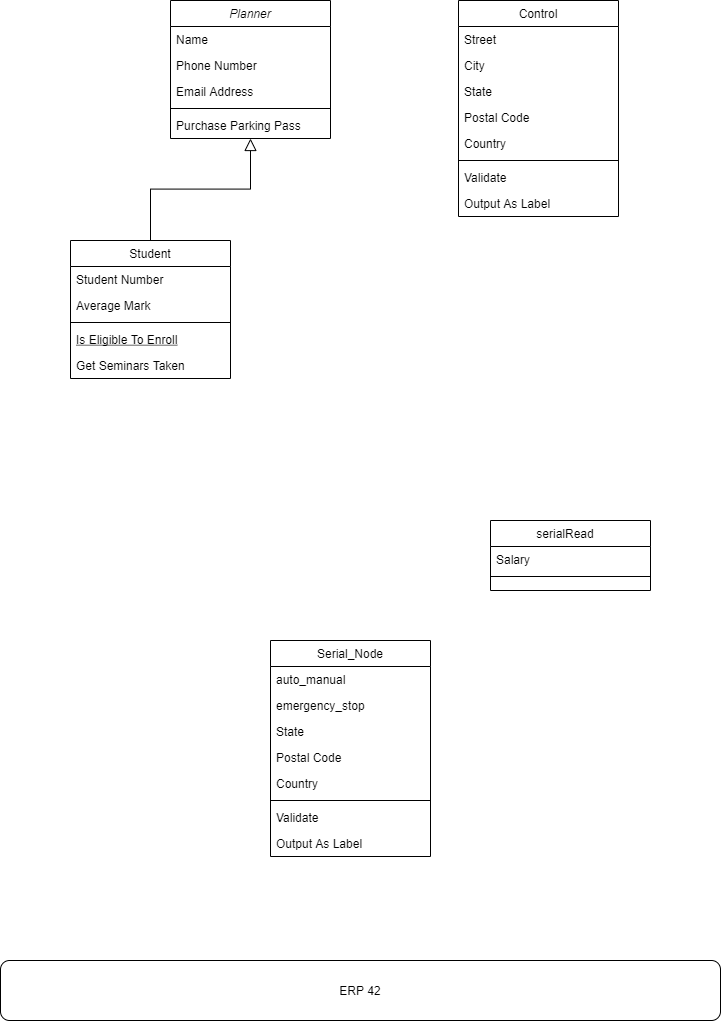

The diagram above was exported from draw.io. Its source (the exported page's mxGraphModel, read from the mxfile embedded in the PNG):
<mxGraphModel dx="904" dy="582" grid="1" gridSize="10" guides="1" tooltips="1" connect="1" arrows="1" fold="1" page="1" pageScale="1" pageWidth="827" pageHeight="1169" math="0" shadow="0">
  <root>
    <mxCell id="WIyWlLk6GJQsqaUBKTNV-0" />
    <mxCell id="WIyWlLk6GJQsqaUBKTNV-1" parent="WIyWlLk6GJQsqaUBKTNV-0" />
    <mxCell id="zkfFHV4jXpPFQw0GAbJ--0" value="Planner" style="swimlane;fontStyle=2;align=center;verticalAlign=top;childLayout=stackLayout;horizontal=1;startSize=26;horizontalStack=0;resizeParent=1;resizeLast=0;collapsible=1;marginBottom=0;rounded=0;shadow=0;strokeWidth=1;" parent="WIyWlLk6GJQsqaUBKTNV-1" vertex="1">
      <mxGeometry x="220" y="120" width="160" height="138" as="geometry">
        <mxRectangle x="230" y="140" width="160" height="26" as="alternateBounds" />
      </mxGeometry>
    </mxCell>
    <mxCell id="zkfFHV4jXpPFQw0GAbJ--1" value="Name" style="text;align=left;verticalAlign=top;spacingLeft=4;spacingRight=4;overflow=hidden;rotatable=0;points=[[0,0.5],[1,0.5]];portConstraint=eastwest;" parent="zkfFHV4jXpPFQw0GAbJ--0" vertex="1">
      <mxGeometry y="26" width="160" height="26" as="geometry" />
    </mxCell>
    <mxCell id="zkfFHV4jXpPFQw0GAbJ--2" value="Phone Number" style="text;align=left;verticalAlign=top;spacingLeft=4;spacingRight=4;overflow=hidden;rotatable=0;points=[[0,0.5],[1,0.5]];portConstraint=eastwest;rounded=0;shadow=0;html=0;" parent="zkfFHV4jXpPFQw0GAbJ--0" vertex="1">
      <mxGeometry y="52" width="160" height="26" as="geometry" />
    </mxCell>
    <mxCell id="zkfFHV4jXpPFQw0GAbJ--3" value="Email Address" style="text;align=left;verticalAlign=top;spacingLeft=4;spacingRight=4;overflow=hidden;rotatable=0;points=[[0,0.5],[1,0.5]];portConstraint=eastwest;rounded=0;shadow=0;html=0;" parent="zkfFHV4jXpPFQw0GAbJ--0" vertex="1">
      <mxGeometry y="78" width="160" height="26" as="geometry" />
    </mxCell>
    <mxCell id="zkfFHV4jXpPFQw0GAbJ--4" value="" style="line;html=1;strokeWidth=1;align=left;verticalAlign=middle;spacingTop=-1;spacingLeft=3;spacingRight=3;rotatable=0;labelPosition=right;points=[];portConstraint=eastwest;" parent="zkfFHV4jXpPFQw0GAbJ--0" vertex="1">
      <mxGeometry y="104" width="160" height="8" as="geometry" />
    </mxCell>
    <mxCell id="zkfFHV4jXpPFQw0GAbJ--5" value="Purchase Parking Pass" style="text;align=left;verticalAlign=top;spacingLeft=4;spacingRight=4;overflow=hidden;rotatable=0;points=[[0,0.5],[1,0.5]];portConstraint=eastwest;" parent="zkfFHV4jXpPFQw0GAbJ--0" vertex="1">
      <mxGeometry y="112" width="160" height="26" as="geometry" />
    </mxCell>
    <mxCell id="zkfFHV4jXpPFQw0GAbJ--6" value="Student" style="swimlane;fontStyle=0;align=center;verticalAlign=top;childLayout=stackLayout;horizontal=1;startSize=26;horizontalStack=0;resizeParent=1;resizeLast=0;collapsible=1;marginBottom=0;rounded=0;shadow=0;strokeWidth=1;" parent="WIyWlLk6GJQsqaUBKTNV-1" vertex="1">
      <mxGeometry x="120" y="360" width="160" height="138" as="geometry">
        <mxRectangle x="130" y="380" width="160" height="26" as="alternateBounds" />
      </mxGeometry>
    </mxCell>
    <mxCell id="zkfFHV4jXpPFQw0GAbJ--7" value="Student Number" style="text;align=left;verticalAlign=top;spacingLeft=4;spacingRight=4;overflow=hidden;rotatable=0;points=[[0,0.5],[1,0.5]];portConstraint=eastwest;" parent="zkfFHV4jXpPFQw0GAbJ--6" vertex="1">
      <mxGeometry y="26" width="160" height="26" as="geometry" />
    </mxCell>
    <mxCell id="zkfFHV4jXpPFQw0GAbJ--8" value="Average Mark" style="text;align=left;verticalAlign=top;spacingLeft=4;spacingRight=4;overflow=hidden;rotatable=0;points=[[0,0.5],[1,0.5]];portConstraint=eastwest;rounded=0;shadow=0;html=0;" parent="zkfFHV4jXpPFQw0GAbJ--6" vertex="1">
      <mxGeometry y="52" width="160" height="26" as="geometry" />
    </mxCell>
    <mxCell id="zkfFHV4jXpPFQw0GAbJ--9" value="" style="line;html=1;strokeWidth=1;align=left;verticalAlign=middle;spacingTop=-1;spacingLeft=3;spacingRight=3;rotatable=0;labelPosition=right;points=[];portConstraint=eastwest;" parent="zkfFHV4jXpPFQw0GAbJ--6" vertex="1">
      <mxGeometry y="78" width="160" height="8" as="geometry" />
    </mxCell>
    <mxCell id="zkfFHV4jXpPFQw0GAbJ--10" value="Is Eligible To Enroll" style="text;align=left;verticalAlign=top;spacingLeft=4;spacingRight=4;overflow=hidden;rotatable=0;points=[[0,0.5],[1,0.5]];portConstraint=eastwest;fontStyle=4" parent="zkfFHV4jXpPFQw0GAbJ--6" vertex="1">
      <mxGeometry y="86" width="160" height="26" as="geometry" />
    </mxCell>
    <mxCell id="zkfFHV4jXpPFQw0GAbJ--11" value="Get Seminars Taken" style="text;align=left;verticalAlign=top;spacingLeft=4;spacingRight=4;overflow=hidden;rotatable=0;points=[[0,0.5],[1,0.5]];portConstraint=eastwest;" parent="zkfFHV4jXpPFQw0GAbJ--6" vertex="1">
      <mxGeometry y="112" width="160" height="26" as="geometry" />
    </mxCell>
    <mxCell id="zkfFHV4jXpPFQw0GAbJ--12" value="" style="endArrow=block;endSize=10;endFill=0;shadow=0;strokeWidth=1;rounded=0;edgeStyle=elbowEdgeStyle;elbow=vertical;" parent="WIyWlLk6GJQsqaUBKTNV-1" source="zkfFHV4jXpPFQw0GAbJ--6" target="zkfFHV4jXpPFQw0GAbJ--0" edge="1">
      <mxGeometry width="160" relative="1" as="geometry">
        <mxPoint x="200" y="203" as="sourcePoint" />
        <mxPoint x="200" y="203" as="targetPoint" />
      </mxGeometry>
    </mxCell>
    <mxCell id="zkfFHV4jXpPFQw0GAbJ--13" value="serialRead   " style="swimlane;fontStyle=0;align=center;verticalAlign=top;childLayout=stackLayout;horizontal=1;startSize=26;horizontalStack=0;resizeParent=1;resizeLast=0;collapsible=1;marginBottom=0;rounded=0;shadow=0;strokeWidth=1;" parent="WIyWlLk6GJQsqaUBKTNV-1" vertex="1">
      <mxGeometry x="540" y="640" width="160" height="70" as="geometry">
        <mxRectangle x="340" y="380" width="170" height="26" as="alternateBounds" />
      </mxGeometry>
    </mxCell>
    <mxCell id="zkfFHV4jXpPFQw0GAbJ--14" value="Salary" style="text;align=left;verticalAlign=top;spacingLeft=4;spacingRight=4;overflow=hidden;rotatable=0;points=[[0,0.5],[1,0.5]];portConstraint=eastwest;" parent="zkfFHV4jXpPFQw0GAbJ--13" vertex="1">
      <mxGeometry y="26" width="160" height="26" as="geometry" />
    </mxCell>
    <mxCell id="zkfFHV4jXpPFQw0GAbJ--15" value="" style="line;html=1;strokeWidth=1;align=left;verticalAlign=middle;spacingTop=-1;spacingLeft=3;spacingRight=3;rotatable=0;labelPosition=right;points=[];portConstraint=eastwest;" parent="zkfFHV4jXpPFQw0GAbJ--13" vertex="1">
      <mxGeometry y="52" width="160" height="8" as="geometry" />
    </mxCell>
    <mxCell id="zkfFHV4jXpPFQw0GAbJ--17" value="Control" style="swimlane;fontStyle=0;align=center;verticalAlign=top;childLayout=stackLayout;horizontal=1;startSize=26;horizontalStack=0;resizeParent=1;resizeLast=0;collapsible=1;marginBottom=0;rounded=0;shadow=0;strokeWidth=1;" parent="WIyWlLk6GJQsqaUBKTNV-1" vertex="1">
      <mxGeometry x="508" y="120" width="160" height="216" as="geometry">
        <mxRectangle x="550" y="140" width="160" height="26" as="alternateBounds" />
      </mxGeometry>
    </mxCell>
    <mxCell id="zkfFHV4jXpPFQw0GAbJ--18" value="Street" style="text;align=left;verticalAlign=top;spacingLeft=4;spacingRight=4;overflow=hidden;rotatable=0;points=[[0,0.5],[1,0.5]];portConstraint=eastwest;" parent="zkfFHV4jXpPFQw0GAbJ--17" vertex="1">
      <mxGeometry y="26" width="160" height="26" as="geometry" />
    </mxCell>
    <mxCell id="zkfFHV4jXpPFQw0GAbJ--19" value="City" style="text;align=left;verticalAlign=top;spacingLeft=4;spacingRight=4;overflow=hidden;rotatable=0;points=[[0,0.5],[1,0.5]];portConstraint=eastwest;rounded=0;shadow=0;html=0;" parent="zkfFHV4jXpPFQw0GAbJ--17" vertex="1">
      <mxGeometry y="52" width="160" height="26" as="geometry" />
    </mxCell>
    <mxCell id="zkfFHV4jXpPFQw0GAbJ--20" value="State" style="text;align=left;verticalAlign=top;spacingLeft=4;spacingRight=4;overflow=hidden;rotatable=0;points=[[0,0.5],[1,0.5]];portConstraint=eastwest;rounded=0;shadow=0;html=0;" parent="zkfFHV4jXpPFQw0GAbJ--17" vertex="1">
      <mxGeometry y="78" width="160" height="26" as="geometry" />
    </mxCell>
    <mxCell id="zkfFHV4jXpPFQw0GAbJ--21" value="Postal Code" style="text;align=left;verticalAlign=top;spacingLeft=4;spacingRight=4;overflow=hidden;rotatable=0;points=[[0,0.5],[1,0.5]];portConstraint=eastwest;rounded=0;shadow=0;html=0;" parent="zkfFHV4jXpPFQw0GAbJ--17" vertex="1">
      <mxGeometry y="104" width="160" height="26" as="geometry" />
    </mxCell>
    <mxCell id="zkfFHV4jXpPFQw0GAbJ--22" value="Country" style="text;align=left;verticalAlign=top;spacingLeft=4;spacingRight=4;overflow=hidden;rotatable=0;points=[[0,0.5],[1,0.5]];portConstraint=eastwest;rounded=0;shadow=0;html=0;" parent="zkfFHV4jXpPFQw0GAbJ--17" vertex="1">
      <mxGeometry y="130" width="160" height="26" as="geometry" />
    </mxCell>
    <mxCell id="zkfFHV4jXpPFQw0GAbJ--23" value="" style="line;html=1;strokeWidth=1;align=left;verticalAlign=middle;spacingTop=-1;spacingLeft=3;spacingRight=3;rotatable=0;labelPosition=right;points=[];portConstraint=eastwest;" parent="zkfFHV4jXpPFQw0GAbJ--17" vertex="1">
      <mxGeometry y="156" width="160" height="8" as="geometry" />
    </mxCell>
    <mxCell id="zkfFHV4jXpPFQw0GAbJ--24" value="Validate" style="text;align=left;verticalAlign=top;spacingLeft=4;spacingRight=4;overflow=hidden;rotatable=0;points=[[0,0.5],[1,0.5]];portConstraint=eastwest;" parent="zkfFHV4jXpPFQw0GAbJ--17" vertex="1">
      <mxGeometry y="164" width="160" height="26" as="geometry" />
    </mxCell>
    <mxCell id="zkfFHV4jXpPFQw0GAbJ--25" value="Output As Label" style="text;align=left;verticalAlign=top;spacingLeft=4;spacingRight=4;overflow=hidden;rotatable=0;points=[[0,0.5],[1,0.5]];portConstraint=eastwest;" parent="zkfFHV4jXpPFQw0GAbJ--17" vertex="1">
      <mxGeometry y="190" width="160" height="26" as="geometry" />
    </mxCell>
    <mxCell id="WOjP1vDK_WCySv2Xvs4m-0" value="Serial_Node" style="swimlane;fontStyle=0;align=center;verticalAlign=top;childLayout=stackLayout;horizontal=1;startSize=26;horizontalStack=0;resizeParent=1;resizeLast=0;collapsible=1;marginBottom=0;rounded=0;shadow=0;strokeWidth=1;" vertex="1" parent="WIyWlLk6GJQsqaUBKTNV-1">
      <mxGeometry x="320" y="760" width="160" height="216" as="geometry">
        <mxRectangle x="550" y="140" width="160" height="26" as="alternateBounds" />
      </mxGeometry>
    </mxCell>
    <mxCell id="WOjP1vDK_WCySv2Xvs4m-1" value="auto_manual" style="text;align=left;verticalAlign=top;spacingLeft=4;spacingRight=4;overflow=hidden;rotatable=0;points=[[0,0.5],[1,0.5]];portConstraint=eastwest;" vertex="1" parent="WOjP1vDK_WCySv2Xvs4m-0">
      <mxGeometry y="26" width="160" height="26" as="geometry" />
    </mxCell>
    <mxCell id="WOjP1vDK_WCySv2Xvs4m-2" value="emergency_stop" style="text;align=left;verticalAlign=top;spacingLeft=4;spacingRight=4;overflow=hidden;rotatable=0;points=[[0,0.5],[1,0.5]];portConstraint=eastwest;rounded=0;shadow=0;html=0;" vertex="1" parent="WOjP1vDK_WCySv2Xvs4m-0">
      <mxGeometry y="52" width="160" height="26" as="geometry" />
    </mxCell>
    <mxCell id="WOjP1vDK_WCySv2Xvs4m-3" value="State" style="text;align=left;verticalAlign=top;spacingLeft=4;spacingRight=4;overflow=hidden;rotatable=0;points=[[0,0.5],[1,0.5]];portConstraint=eastwest;rounded=0;shadow=0;html=0;" vertex="1" parent="WOjP1vDK_WCySv2Xvs4m-0">
      <mxGeometry y="78" width="160" height="26" as="geometry" />
    </mxCell>
    <mxCell id="WOjP1vDK_WCySv2Xvs4m-4" value="Postal Code" style="text;align=left;verticalAlign=top;spacingLeft=4;spacingRight=4;overflow=hidden;rotatable=0;points=[[0,0.5],[1,0.5]];portConstraint=eastwest;rounded=0;shadow=0;html=0;" vertex="1" parent="WOjP1vDK_WCySv2Xvs4m-0">
      <mxGeometry y="104" width="160" height="26" as="geometry" />
    </mxCell>
    <mxCell id="WOjP1vDK_WCySv2Xvs4m-5" value="Country" style="text;align=left;verticalAlign=top;spacingLeft=4;spacingRight=4;overflow=hidden;rotatable=0;points=[[0,0.5],[1,0.5]];portConstraint=eastwest;rounded=0;shadow=0;html=0;" vertex="1" parent="WOjP1vDK_WCySv2Xvs4m-0">
      <mxGeometry y="130" width="160" height="26" as="geometry" />
    </mxCell>
    <mxCell id="WOjP1vDK_WCySv2Xvs4m-6" value="" style="line;html=1;strokeWidth=1;align=left;verticalAlign=middle;spacingTop=-1;spacingLeft=3;spacingRight=3;rotatable=0;labelPosition=right;points=[];portConstraint=eastwest;" vertex="1" parent="WOjP1vDK_WCySv2Xvs4m-0">
      <mxGeometry y="156" width="160" height="8" as="geometry" />
    </mxCell>
    <mxCell id="WOjP1vDK_WCySv2Xvs4m-7" value="Validate" style="text;align=left;verticalAlign=top;spacingLeft=4;spacingRight=4;overflow=hidden;rotatable=0;points=[[0,0.5],[1,0.5]];portConstraint=eastwest;" vertex="1" parent="WOjP1vDK_WCySv2Xvs4m-0">
      <mxGeometry y="164" width="160" height="26" as="geometry" />
    </mxCell>
    <mxCell id="WOjP1vDK_WCySv2Xvs4m-8" value="Output As Label" style="text;align=left;verticalAlign=top;spacingLeft=4;spacingRight=4;overflow=hidden;rotatable=0;points=[[0,0.5],[1,0.5]];portConstraint=eastwest;" vertex="1" parent="WOjP1vDK_WCySv2Xvs4m-0">
      <mxGeometry y="190" width="160" height="26" as="geometry" />
    </mxCell>
    <mxCell id="WOjP1vDK_WCySv2Xvs4m-9" value="ERP 42" style="rounded=1;whiteSpace=wrap;html=1;" vertex="1" parent="WIyWlLk6GJQsqaUBKTNV-1">
      <mxGeometry x="50" y="1080" width="720" height="60" as="geometry" />
    </mxCell>
  </root>
</mxGraphModel>